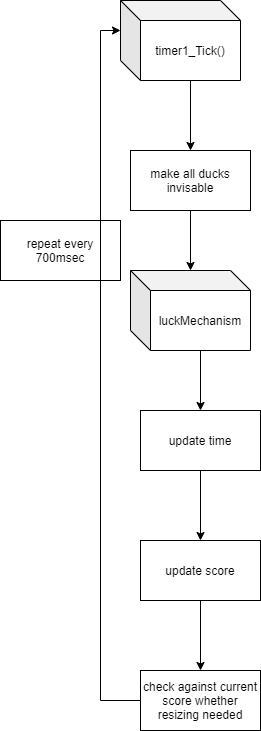

The diagram above was exported from draw.io. Its source (the exported page's mxGraphModel, read from the mxfile embedded in the PNG):
<mxGraphModel dx="1422" dy="892" grid="1" gridSize="10" guides="1" tooltips="1" connect="1" arrows="1" fold="1" page="1" pageScale="1" pageWidth="827" pageHeight="1169" math="0" shadow="0">
  <root>
    <mxCell id="0" />
    <mxCell id="1" parent="0" />
    <mxCell id="F36Q-TNFF8AHU3u_Vcc1-3" style="edgeStyle=orthogonalEdgeStyle;rounded=0;orthogonalLoop=1;jettySize=auto;html=1;exitX=0;exitY=0;exitDx=70;exitDy=80;exitPerimeter=0;" edge="1" parent="1" source="F36Q-TNFF8AHU3u_Vcc1-1">
      <mxGeometry relative="1" as="geometry">
        <mxPoint x="310" y="200" as="targetPoint" />
      </mxGeometry>
    </mxCell>
    <mxCell id="F36Q-TNFF8AHU3u_Vcc1-1" value="timer1_Tick()" style="shape=cube;whiteSpace=wrap;html=1;boundedLbl=1;backgroundOutline=1;darkOpacity=0.05;darkOpacity2=0.1;" vertex="1" parent="1">
      <mxGeometry x="240" y="50" width="120" height="80" as="geometry" />
    </mxCell>
    <mxCell id="F36Q-TNFF8AHU3u_Vcc1-5" style="edgeStyle=orthogonalEdgeStyle;rounded=0;orthogonalLoop=1;jettySize=auto;html=1;exitX=0.5;exitY=1;exitDx=0;exitDy=0;" edge="1" parent="1" source="F36Q-TNFF8AHU3u_Vcc1-4">
      <mxGeometry relative="1" as="geometry">
        <mxPoint x="310" y="320" as="targetPoint" />
      </mxGeometry>
    </mxCell>
    <mxCell id="F36Q-TNFF8AHU3u_Vcc1-4" value="make all ducks invisable" style="rounded=0;whiteSpace=wrap;html=1;" vertex="1" parent="1">
      <mxGeometry x="250" y="200" width="120" height="60" as="geometry" />
    </mxCell>
    <mxCell id="F36Q-TNFF8AHU3u_Vcc1-9" style="edgeStyle=orthogonalEdgeStyle;rounded=0;orthogonalLoop=1;jettySize=auto;html=1;exitX=0;exitY=0;exitDx=70;exitDy=80;exitPerimeter=0;" edge="1" parent="1" source="F36Q-TNFF8AHU3u_Vcc1-7">
      <mxGeometry relative="1" as="geometry">
        <mxPoint x="320" y="460" as="targetPoint" />
      </mxGeometry>
    </mxCell>
    <mxCell id="F36Q-TNFF8AHU3u_Vcc1-7" value="luckMechanism" style="shape=cube;whiteSpace=wrap;html=1;boundedLbl=1;backgroundOutline=1;darkOpacity=0.05;darkOpacity2=0.1;" vertex="1" parent="1">
      <mxGeometry x="250" y="320" width="120" height="80" as="geometry" />
    </mxCell>
    <mxCell id="F36Q-TNFF8AHU3u_Vcc1-11" style="edgeStyle=orthogonalEdgeStyle;rounded=0;orthogonalLoop=1;jettySize=auto;html=1;exitX=0.5;exitY=1;exitDx=0;exitDy=0;" edge="1" parent="1" source="F36Q-TNFF8AHU3u_Vcc1-10">
      <mxGeometry relative="1" as="geometry">
        <mxPoint x="320" y="590" as="targetPoint" />
      </mxGeometry>
    </mxCell>
    <mxCell id="F36Q-TNFF8AHU3u_Vcc1-10" value="update time" style="rounded=0;whiteSpace=wrap;html=1;" vertex="1" parent="1">
      <mxGeometry x="260" y="460" width="120" height="60" as="geometry" />
    </mxCell>
    <mxCell id="F36Q-TNFF8AHU3u_Vcc1-15" style="edgeStyle=orthogonalEdgeStyle;rounded=0;orthogonalLoop=1;jettySize=auto;html=1;exitX=0.5;exitY=1;exitDx=0;exitDy=0;" edge="1" parent="1" source="F36Q-TNFF8AHU3u_Vcc1-12">
      <mxGeometry relative="1" as="geometry">
        <mxPoint x="320" y="720" as="targetPoint" />
      </mxGeometry>
    </mxCell>
    <mxCell id="F36Q-TNFF8AHU3u_Vcc1-12" value="update score" style="rounded=0;whiteSpace=wrap;html=1;" vertex="1" parent="1">
      <mxGeometry x="260" y="590" width="120" height="60" as="geometry" />
    </mxCell>
    <mxCell id="F36Q-TNFF8AHU3u_Vcc1-14" value="repeat every 700msec" style="rounded=0;whiteSpace=wrap;html=1;" vertex="1" parent="1">
      <mxGeometry x="120" y="270" width="120" height="60" as="geometry" />
    </mxCell>
    <mxCell id="F36Q-TNFF8AHU3u_Vcc1-17" style="edgeStyle=orthogonalEdgeStyle;rounded=0;orthogonalLoop=1;jettySize=auto;html=1;exitX=0;exitY=0.5;exitDx=0;exitDy=0;entryX=0;entryY=0;entryDx=0;entryDy=30;entryPerimeter=0;" edge="1" parent="1" source="F36Q-TNFF8AHU3u_Vcc1-16" target="F36Q-TNFF8AHU3u_Vcc1-1">
      <mxGeometry relative="1" as="geometry" />
    </mxCell>
    <mxCell id="F36Q-TNFF8AHU3u_Vcc1-16" value="check against current score whether resizing needed" style="rounded=0;whiteSpace=wrap;html=1;" vertex="1" parent="1">
      <mxGeometry x="260" y="720" width="120" height="60" as="geometry" />
    </mxCell>
  </root>
</mxGraphModel>